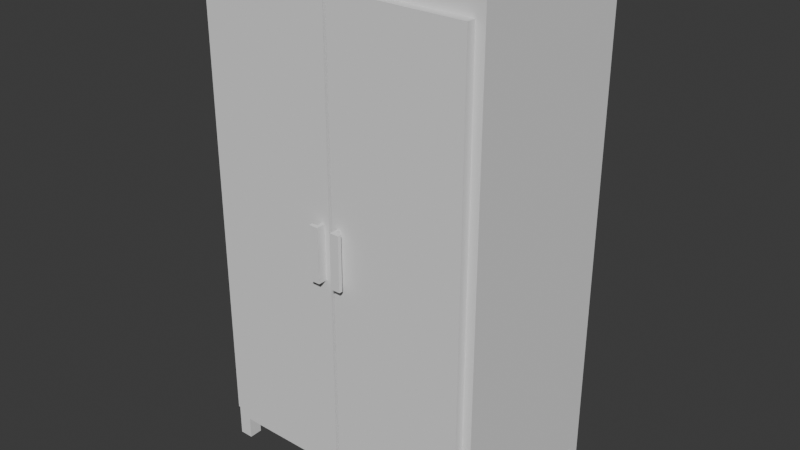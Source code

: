 # Source: Wardrobe.blend  (saved by Blender 4.2.66; exported with 4.5.12 LTS)
import bpy
from mathutils import Matrix  # noqa: F401  (used for matrix-valued properties, if any)

bpy.ops.wm.read_factory_settings(use_empty=True)
scene = bpy.context.scene
scene.name = 'Scene'

# ---- collections
col_collection = bpy.data.collections.new('Collection'); scene.collection.children.link(col_collection)

# ---- world
world_world = bpy.data.worlds.new('World'); scene.world = world_world
world_world.use_nodes = True; world_world.node_tree.nodes.clear()
_N = world_world.node_tree.nodes; _L = world_world.node_tree.links
n0 = _N.new('ShaderNodeOutputWorld'); n0.name = 'World Output'; n0.location = (300, 300)
n1 = _N.new('ShaderNodeBackground'); n1.name = 'Background'; n1.location = (10, 300)
n1.inputs[0].default_value = (0.05088, 0.05088, 0.05088, 1.0)
_L.new(n1.outputs[0], n0.inputs[0])
n0.is_active_output = True
world_world.color = (0.05088, 0.05088, 0.05088)
world_world.sun_shadow_jitter_overblur = 0.0

# ---- meshes
me_cube_002 = bpy.data.meshes.new('Cube.002')
me_cube_002.from_pydata([(-0.8, 0.425, 0.0625), (-0.8, 0.5, 0.0625), (-0.725, 0.5, 0.0625), (-0.725, 0.425, 0.0625), (0.725, 0.425, 0.0625), (0.725, 0.5, 0.0625), (0.8, 0.5, 0.0625), (0.8, 0.425, 0.0625), (-0.8, -0.5, 0.0625), (-0.8, -0.425, 0.0625), (-0.725, -0.425, 0.0625), (-0.725, -0.5, 0.0625), (0.725, -0.5, 0.0625), (0.725, -0.425, 0.0625), (0.8, -0.425, 0.0625), (0.8, -0.5, 0.0625), (-0.8, 0.425, -0.0625), (-0.8, 0.5, -0.0625), (-0.725, 0.5, -0.0625), (-0.725, 0.425, -0.0625), (0.725, 0.425, -0.0625), (0.725, 0.5, -0.0625), (0.8, 0.5, -0.0625), (0.8, 0.425, -0.0625), (-0.8, -0.5, -0.0625), (-0.8, -0.425, -0.0625), (-0.725, -0.425, -0.0625), (-0.725, -0.5, -0.0625), (0.725, -0.5, -0.0625), (0.725, -0.425, -0.0625), (0.8, -0.425, -0.0625), (0.8, -0.5, -0.0625)], [], [(9, 10, 26, 25), (1, 2, 18, 17), (8, 9, 25, 24), (15, 12, 28, 31), (20, 21, 22, 23), (16, 17, 18, 19), (24, 25, 26, 27), (28, 29, 30, 31), (2, 3, 19, 18), (10, 11, 27, 26), (3, 0, 16, 19), (11, 8, 24, 27), (4, 5, 21, 20), (12, 13, 29, 28), (5, 6, 22, 21), (13, 14, 30, 29), (6, 7, 23, 22), (14, 15, 31, 30), (7, 4, 20, 23), (0, 1, 17, 16)])
_uv = me_cube_002.uv_layers.new(name='UVMap')
_uv.uv.foreach_set('vector', [-0.5657, -0.1387, -0.5657, -0.2892, -0.3149, -0.2892, -0.3149, -0.1387, 1.461, 0.5537, 1.461, 0.7042, 1.21, 0.7042, 1.21, 0.5537, -0.8166, -0.1387, -0.8166, -0.2892, -0.5657, -0.2892, -0.5657, -0.1387, -0.1945, 0.5537, -0.1945, 0.7042, -0.4453, 0.7042, -0.4453, 0.5537, -0.06403, -0.4397, -0.06403, -0.5902, 0.08648, -0.5902, 0.08648, -0.4397, -0.06403, -0.5902, -0.06403, -0.7407, 0.08648, -0.7407, 0.08648, -0.5902, -0.06403, -0.2892, -0.06403, -0.4397, 0.08648, -0.4397, 0.08648, -0.2892, -0.06403, -0.1387, -0.06403, -0.2892, 0.08648, -0.2892, 0.08648, -0.1387, -0.5657, -0.5902, -0.5657, -0.7407, -0.3149, -0.7407, -0.3149, -0.5902, -0.3149, -0.1387, -0.3149, -0.2892, -0.06403, -0.2892, -0.06403, -0.1387, -0.5657, -0.2892, -0.5657, -0.4397, -0.3149, -0.4397, -0.3149, -0.2892, -0.1945, 2.611, -0.1945, 2.761, -0.4453, 2.761, -0.4453, 2.611, -0.3149, -0.5902, -0.3149, -0.7407, -0.06403, -0.7407, -0.06403, -0.5902, -0.3149, -0.2892, -0.3149, -0.4397, -0.06403, -0.4397, -0.06403, -0.2892, 1.461, 2.611, 1.461, 2.761, 1.21, 2.761, 1.21, 2.611, -0.5657, -0.4397, -0.5657, -0.5902, -0.3149, -0.5902, -0.3149, -0.4397, 1.511, 0.001786, 1.511, -0.1487, 1.762, -0.1487, 1.762, 0.001786, 1.511, -1.453, 1.511, -1.604, 1.762, -1.604, 1.762, -1.453, -0.3149, -0.4397, -0.3149, -0.5902, -0.06403, -0.5902, -0.06403, -0.4397, -0.8166, -1.594, -0.8166, -1.744, -0.5657, -1.744, -0.5657, -1.594])
me_cube_002.update()
me_cube = bpy.data.meshes.new('Cube')
me_cube.from_pydata([(-0.8, -0.5, -1.35), (-0.8, -0.5, 1.35), (-0.8, 0.5, -1.35), (-0.8, 0.5, 1.35), (0.8, -0.5, -1.35), (0.8, -0.5, 1.35), (0.8, 0.5, -1.35), (0.8, 0.5, 1.35)], [], [(0, 1, 3, 2), (2, 3, 7, 6), (6, 7, 5, 4), (4, 5, 1, 0), (2, 6, 4, 0), (7, 3, 1, 5)])
_uv = me_cube.uv_layers.new(name='UVMap')
_uv.uv.foreach_set('vector', [0.375, 0.0, 0.625, 0.0, 0.625, 0.25, 0.375, 0.25, 0.375, 0.25, 0.625, 0.25, 0.625, 0.5, 0.375, 0.5, 0.375, 0.5, 0.625, 0.5, 0.625, 0.75, 0.375, 0.75, 0.375, 0.75, 0.625, 0.75, 0.625, 1.0, 0.375, 1.0, 0.125, 0.5, 0.375, 0.5, 0.375, 0.75, 0.125, 0.75, 0.625, 0.5, 0.875, 0.5, 0.875, 0.75, 0.625, 0.75])
me_cube.update()
me_cube_004 = bpy.data.meshes.new('Cube.004')
me_cube_004.from_pydata([(-0.37, -0.025, -1.245), (-0.37, -0.025, 1.245), (-0.37, 0.025, -1.245), (-0.37, 0.025, 1.245), (0.37, -0.025, -1.245), (0.37, -0.025, 1.245), (0.37, 0.025, -1.245), (0.37, 0.025, 1.245)], [], [(0, 1, 3, 2), (2, 3, 7, 6), (6, 7, 5, 4), (4, 5, 1, 0), (2, 6, 4, 0), (7, 3, 1, 5)])
_uv = me_cube_004.uv_layers.new(name='UVMap')
_uv.uv.foreach_set('vector', [0.375, 0.0, 0.625, 0.0, 0.625, 0.25, 0.375, 0.25, 0.375, 0.25, 0.625, 0.25, 0.625, 0.5, 0.375, 0.5, 0.375, 0.5, 0.625, 0.5, 0.625, 0.75, 0.375, 0.75, 0.375, 0.75, 0.625, 0.75, 0.625, 1.0, 0.375, 1.0, 0.125, 0.5, 0.375, 0.5, 0.375, 0.75, 0.125, 0.75, 0.625, 0.5, 0.875, 0.5, 0.875, 0.75, 0.625, 0.75])
me_cube_004.update()
me_cube_005 = bpy.data.meshes.new('Cube.005')
me_cube_005.from_pydata([(-0.37, -0.025, -1.245), (-0.37, -0.025, 1.245), (-0.37, 0.025, -1.245), (-0.37, 0.025, 1.245), (0.37, -0.025, -1.245), (0.37, -0.025, 1.245), (0.37, 0.025, -1.245), (0.37, 0.025, 1.245)], [], [(0, 1, 3, 2), (2, 3, 7, 6), (6, 7, 5, 4), (4, 5, 1, 0), (2, 6, 4, 0), (7, 3, 1, 5)])
_uv = me_cube_005.uv_layers.new(name='UVMap')
_uv.uv.foreach_set('vector', [0.375, 0.0, 0.625, 0.0, 0.625, 0.25, 0.375, 0.25, 0.375, 0.25, 0.625, 0.25, 0.625, 0.5, 0.375, 0.5, 0.375, 0.5, 0.625, 0.5, 0.625, 0.75, 0.375, 0.75, 0.375, 0.75, 0.625, 0.75, 0.625, 1.0, 0.375, 1.0, 0.125, 0.5, 0.375, 0.5, 0.375, 0.75, 0.125, 0.75, 0.625, 0.5, 0.875, 0.5, 0.875, 0.75, 0.625, 0.75])
me_cube_005.update()
me_cube_006 = bpy.data.meshes.new('Cube.006')
me_cube_006.from_pydata([(-0.06, -1.788e-08, -0.15), (-0.06, -1.788e-08, 0.15), (-0.06, 0.03, -0.15), (-0.06, 0.03, 0.15), (-0.04, -1.788e-08, -0.15), (-0.04, -1.788e-08, 0.15), (-0.04, 0.03, -0.15), (-0.04, 0.03, 0.15), (-0.06, -0.02, -0.15), (-0.06, -0.02, 0.15), (-0.04, -0.02, 0.15), (-0.04, -0.02, -0.15), (-0.09, -1.788e-08, -0.15), (-0.09, -1.788e-08, 0.15), (-0.09, -0.02, -0.15), (-0.09, -0.02, 0.15), (0.06, -4.768e-08, 0.15), (0.06, 1.192e-08, -0.15), (0.06, 0.03, 0.15), (0.06, 0.03, -0.15), (0.04, -4.768e-08, 0.15), (0.04, 1.192e-08, -0.15), (0.04, 0.03, 0.15), (0.04, 0.03, -0.15), (0.06, -0.02, 0.15), (0.06, -0.02, -0.15), (0.04, -0.02, -0.15), (0.04, -0.02, 0.15), (0.09, -4.768e-08, 0.15), (0.09, 1.192e-08, -0.15), (0.09, -0.02, 0.15), (0.09, -0.02, -0.15)], [], [(0, 1, 3, 2), (2, 3, 7, 6), (6, 7, 5, 4), (5, 1, 9, 10), (2, 6, 4, 0), (7, 3, 1, 5), (11, 10, 9, 8), (4, 5, 10, 11), (0, 8, 14, 12), (0, 4, 11, 8), (13, 12, 14, 15), (9, 1, 13, 15), (1, 0, 12, 13), (8, 9, 15, 14), (16, 17, 19, 18), (18, 19, 23, 22), (22, 23, 21, 20), (21, 17, 25, 26), (18, 22, 20, 16), (23, 19, 17, 21), (27, 26, 25, 24), (20, 21, 26, 27), (16, 24, 30, 28), (16, 20, 27, 24), (29, 28, 30, 31), (25, 17, 29, 31), (17, 16, 28, 29), (24, 25, 31, 30)])
_uv = me_cube_006.uv_layers.new(name='UVMap')
_uv.uv.foreach_set('vector', [0.375, 0.0, 0.625, 0.0, 0.625, 0.25, 0.375, 0.25, 0.375, 0.25, 0.625, 0.25, 0.625, 0.5, 0.375, 0.5, 0.375, 0.5, 0.625, 0.5, 0.625, 0.75, 0.375, 0.75, 0.625, 0.75, 0.875, 0.75, 0.875, 0.75, 0.625, 0.75, 0.125, 0.5, 0.375, 0.5, 0.375, 0.75, 0.125, 0.75, 0.625, 0.5, 0.875, 0.5, 0.875, 0.75, 0.625, 0.75, 0.375, 0.75, 0.625, 0.75, 0.625, 1.0, 0.375, 1.0, 0.375, 0.75, 0.625, 0.75, 0.625, 0.75, 0.375, 0.75, 0.125, 0.75, 0.125, 0.75, 0.125, 0.75, 0.125, 0.75, 0.125, 0.75, 0.375, 0.75, 0.375, 0.75, 0.125, 0.75, 0.625, 0.0, 0.375, 0.0, 0.375, 0.0, 0.625, 0.0, 0.875, 0.75, 0.875, 0.75, 0.875, 0.75, 0.875, 0.75, 0.625, 0.0, 0.375, 0.0, 0.375, 0.0, 0.625, 0.0, 0.375, 1.0, 0.625, 1.0, 0.625, 1.0, 0.375, 1.0, 0.375, 0.0, 0.625, 0.0, 0.625, 0.25, 0.375, 0.25, 0.375, 0.25, 0.625, 0.25, 0.625, 0.5, 0.375, 0.5, 0.375, 0.5, 0.625, 0.5, 0.625, 0.75, 0.375, 0.75, 0.625, 0.75, 0.875, 0.75, 0.875, 0.75, 0.625, 0.75, 0.125, 0.5, 0.375, 0.5, 0.375, 0.75, 0.125, 0.75, 0.625, 0.5, 0.875, 0.5, 0.875, 0.75, 0.625, 0.75, 0.375, 0.75, 0.625, 0.75, 0.625, 1.0, 0.375, 1.0, 0.375, 0.75, 0.625, 0.75, 0.625, 0.75, 0.375, 0.75, 0.125, 0.75, 0.125, 0.75, 0.125, 0.75, 0.125, 0.75, 0.125, 0.75, 0.375, 0.75, 0.375, 0.75, 0.125, 0.75, 0.625, 0.0, 0.375, 0.0, 0.375, 0.0, 0.625, 0.0, 0.875, 0.75, 0.875, 0.75, 0.875, 0.75, 0.875, 0.75, 0.625, 0.0, 0.375, 0.0, 0.375, 0.0, 0.625, 0.0, 0.375, 1.0, 0.625, 1.0, 0.625, 1.0, 0.375, 1.0])
me_cube_006.update()

# ---- objects
ob_legs = bpy.data.objects.new('Legs', me_cube_002)
ob_wardrobe = bpy.data.objects.new('Wardrobe', me_cube)
ob_door_1 = bpy.data.objects.new('Door 1', me_cube_004)
ob_door_2 = bpy.data.objects.new('Door 2', me_cube_005)
ob_handles = bpy.data.objects.new('Handles', me_cube_006)

# ---- transforms, parenting, visibility, modifiers, constraints
ob_legs.location = (1.416e-07, 7.451e-08, 0.0625)
ob_wardrobe.location = (-2.98e-08, 1.49e-08, 1.475)
ob_door_1.location = (-0.38, -0.525, 1.475)
ob_door_2.location = (0.38, -0.525, 1.475)
ob_handles.location = (7.451e-09, -0.58, 1.45)

# ---- collection membership
col_collection.objects.link(ob_legs)
col_collection.objects.link(ob_wardrobe)
col_collection.objects.link(ob_door_1)
col_collection.objects.link(ob_door_2)
col_collection.objects.link(ob_handles)

# ---- scene / render settings (as saved in the file)
scene.frame_start = 1; scene.frame_end = 250; scene.frame_set(1)
scene.render.engine = 'BLENDER_EEVEE_NEXT'
bpy.context.view_layer.update()

# ---- added for rendering (the .blend has no active camera and no usable light): camera, sun
cam_auto = bpy.data.cameras.new('AutoCamera')
cam_auto.lens = 50.0
cam_auto.sensor_width = 36.0
cam_auto.clip_end = 1000.0
ob_auto_camera = bpy.data.objects.new('AutoCamera', cam_auto)
scene.collection.objects.link(ob_auto_camera)
ob_auto_camera.location = (3.17159, -3.85591, 3.94978)
ob_auto_camera.rotation_euler = (1.09748, -7.21219e-08, 0.694738)
scene.camera = ob_auto_camera
light_auto_sun = bpy.data.lights.new('AutoSun', 'SUN')
light_auto_sun.energy = 3.0
light_auto_sun.angle = 0.0523599
ob_auto_sun = bpy.data.objects.new('AutoSun', light_auto_sun)
scene.collection.objects.link(ob_auto_sun)
ob_auto_sun.rotation_euler = (0.872665, 0.174533, 0.523599)
bpy.context.view_layer.update()
